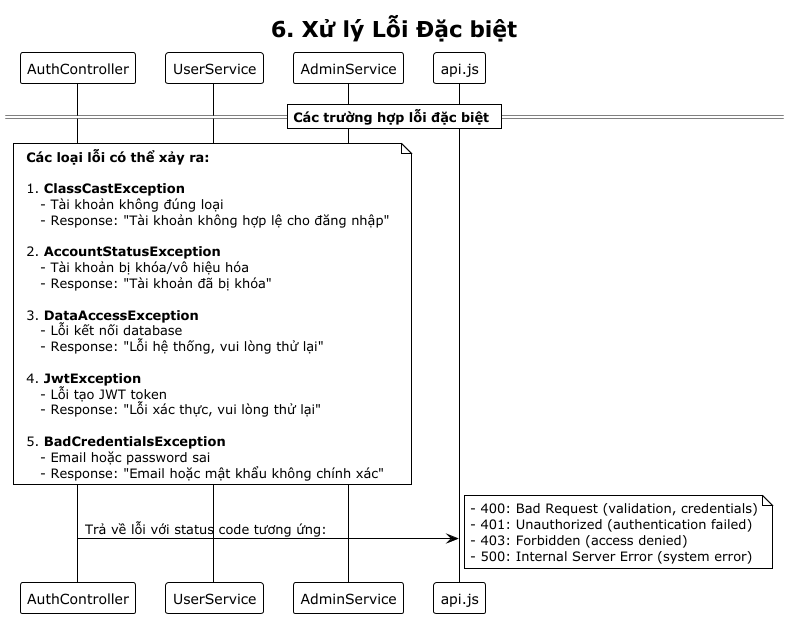

The diagram above was rendered by PlantUML. Its source (embedded in the PNG):
@startuml
!theme plain
title 6. Xử lý Lỗi Đặc biệt

participant "AuthController" as AUTH
participant "UserService" as US
participant "AdminService" as AS
participant "api.js" as API

== Các trường hợp lỗi đặc biệt ==

note over AUTH, AS
**Các loại lỗi có thể xảy ra:**

1. **ClassCastException**
   - Tài khoản không đúng loại
   - Response: "Tài khoản không hợp lệ cho đăng nhập"

2. **AccountStatusException**
   - Tài khoản bị khóa/vô hiệu hóa
   - Response: "Tài khoản đã bị khóa"

3. **DataAccessException**
   - Lỗi kết nối database
   - Response: "Lỗi hệ thống, vui lòng thử lại"

4. **JwtException**
   - Lỗi tạo JWT token
   - Response: "Lỗi xác thực, vui lòng thử lại"

5. **BadCredentialsException**
   - Email hoặc password sai
   - Response: "Email hoặc mật khẩu không chính xác"
end note

AUTH -> API: Trả về lỗi với status code tương ứng:
note right
- 400: Bad Request (validation, credentials)
- 401: Unauthorized (authentication failed)
- 403: Forbidden (access denied)
- 500: Internal Server Error (system error)
end note

@enduml